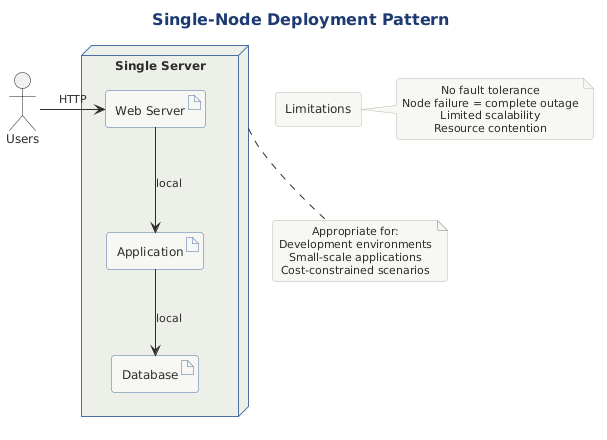

The diagram above was rendered by PlantUML. Its source (embedded in the PNG):
@startuml

title Single-Node Deployment Pattern

!include ../../../../../../tooling/styles/plantuml/structural/deployment-diagram-style.iuml

node "Single Server" as server {
    artifact "Web Server" as web
    artifact "Application" as app
    artifact "Database" as db
    
    web -down-> app : local
    app -down-> db : local
}

actor "Users" as users
users -right-> web : HTTP

rectangle "Limitations" as limits {
}

note right of limits
  No fault tolerance
  Node failure = complete outage
  Limited scalability
  Resource contention
end note

note bottom of server
  Appropriate for:
  Development environments
  Small-scale applications
  Cost-constrained scenarios
end note

@enduml